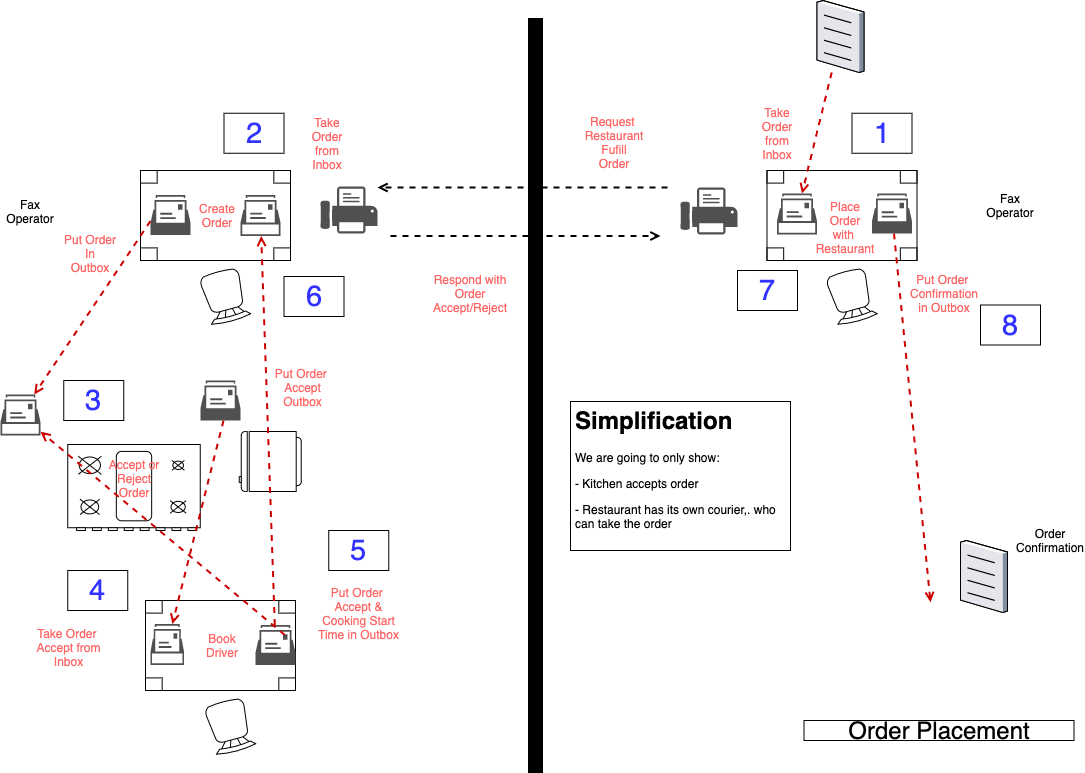

The diagram above was exported from draw.io. Its source (the exported page's mxGraphModel, read from the mxfile embedded in the PNG):
<mxGraphModel dx="1106" dy="830" grid="1" gridSize="10" guides="1" tooltips="1" connect="1" arrows="1" fold="1" page="1" pageScale="1" pageWidth="1169" pageHeight="827" math="0" shadow="0">
  <root>
    <mxCell id="0" />
    <mxCell id="1" parent="0" />
    <UserObject label="" tooltip="Inertia.&#10;Likely to face a resistance to change." id="BQTbwJKPUDemShiaECL7-1">
      <mxCell style="rounded=0;whiteSpace=wrap;html=1;strokeColor=#000000;strokeWidth=5;fillColor=#000000;fontSize=14;" parent="1" vertex="1">
        <mxGeometry x="580" y="40" width="10" height="750" as="geometry" />
      </mxCell>
    </UserObject>
    <mxCell id="BQTbwJKPUDemShiaECL7-2" value="" style="verticalLabelPosition=bottom;html=1;verticalAlign=top;align=center;shape=mxgraph.floorplan.table;" parent="1" vertex="1">
      <mxGeometry x="816.5" y="190" width="150" height="90" as="geometry" />
    </mxCell>
    <mxCell id="BQTbwJKPUDemShiaECL7-3" value="" style="verticalLabelPosition=bottom;html=1;verticalAlign=top;align=center;shape=mxgraph.floorplan.chair;rotation=-195;" parent="1" vertex="1">
      <mxGeometry x="880.5" y="290" width="41" height="52" as="geometry" />
    </mxCell>
    <mxCell id="BQTbwJKPUDemShiaECL7-4" value="" style="sketch=0;pointerEvents=1;shadow=0;dashed=0;html=1;strokeColor=none;fillColor=#505050;labelPosition=center;verticalLabelPosition=bottom;verticalAlign=top;outlineConnect=0;align=center;shape=mxgraph.office.concepts.mailbox2;" parent="1" vertex="1">
      <mxGeometry x="826.5" y="213" width="40" height="41" as="geometry" />
    </mxCell>
    <mxCell id="BQTbwJKPUDemShiaECL7-5" value="" style="sketch=0;pointerEvents=1;shadow=0;dashed=0;html=1;strokeColor=none;fillColor=#505050;labelPosition=center;verticalLabelPosition=bottom;verticalAlign=top;outlineConnect=0;align=center;shape=mxgraph.office.concepts.mailbox;" parent="1" vertex="1">
      <mxGeometry x="921.5" y="213" width="40" height="40" as="geometry" />
    </mxCell>
    <mxCell id="BQTbwJKPUDemShiaECL7-6" value="" style="sketch=0;pointerEvents=1;shadow=0;dashed=0;html=1;strokeColor=none;fillColor=#505050;labelPosition=center;verticalLabelPosition=bottom;verticalAlign=top;outlineConnect=0;align=center;shape=mxgraph.office.devices.fax;" parent="1" vertex="1">
      <mxGeometry x="730" y="207" width="57" height="47" as="geometry" />
    </mxCell>
    <mxCell id="BQTbwJKPUDemShiaECL7-7" value="" style="verticalLabelPosition=bottom;html=1;verticalAlign=top;align=center;shape=mxgraph.floorplan.table;" parent="1" vertex="1">
      <mxGeometry x="190" y="190" width="150" height="90" as="geometry" />
    </mxCell>
    <mxCell id="BQTbwJKPUDemShiaECL7-8" value="" style="verticalLabelPosition=bottom;html=1;verticalAlign=top;align=center;shape=mxgraph.floorplan.chair;rotation=-195;" parent="1" vertex="1">
      <mxGeometry x="254" y="290" width="41" height="52" as="geometry" />
    </mxCell>
    <mxCell id="BQTbwJKPUDemShiaECL7-9" value="" style="sketch=0;pointerEvents=1;shadow=0;dashed=0;html=1;strokeColor=none;fillColor=#505050;labelPosition=center;verticalLabelPosition=bottom;verticalAlign=top;outlineConnect=0;align=center;shape=mxgraph.office.concepts.mailbox2;" parent="1" vertex="1">
      <mxGeometry x="290" y="214.5" width="40" height="41" as="geometry" />
    </mxCell>
    <mxCell id="BQTbwJKPUDemShiaECL7-10" value="" style="sketch=0;pointerEvents=1;shadow=0;dashed=0;html=1;strokeColor=none;fillColor=#505050;labelPosition=center;verticalLabelPosition=bottom;verticalAlign=top;outlineConnect=0;align=center;shape=mxgraph.office.concepts.mailbox;" parent="1" vertex="1">
      <mxGeometry x="200" y="214.5" width="40" height="40" as="geometry" />
    </mxCell>
    <mxCell id="BQTbwJKPUDemShiaECL7-11" value="" style="sketch=0;pointerEvents=1;shadow=0;dashed=0;html=1;strokeColor=none;fillColor=#505050;labelPosition=center;verticalLabelPosition=bottom;verticalAlign=top;outlineConnect=0;align=center;shape=mxgraph.office.devices.fax;" parent="1" vertex="1">
      <mxGeometry x="370" y="206" width="57" height="47" as="geometry" />
    </mxCell>
    <mxCell id="BQTbwJKPUDemShiaECL7-12" value="&lt;font color=&quot;#ff6666&quot;&gt;Take Order from Inbox&lt;/font&gt;" style="text;html=1;strokeColor=none;fillColor=none;align=center;verticalAlign=middle;whiteSpace=wrap;rounded=0;" parent="1" vertex="1">
      <mxGeometry x="800" y="110" width="53.5" height="85.5" as="geometry" />
    </mxCell>
    <mxCell id="BQTbwJKPUDemShiaECL7-13" value="&lt;font color=&quot;#ff6666&quot;&gt;Request &lt;br&gt;Restaurant&lt;br&gt;Fufill&lt;br&gt;Order&lt;/font&gt;" style="text;html=1;strokeColor=none;fillColor=none;align=center;verticalAlign=middle;whiteSpace=wrap;rounded=0;" parent="1" vertex="1">
      <mxGeometry x="636.5" y="119" width="53.5" height="85.5" as="geometry" />
    </mxCell>
    <UserObject label="" tooltip="Point of change.&#10;How the map is changing e.g. competitive forces." id="BQTbwJKPUDemShiaECL7-14">
      <mxCell style="endArrow=open;dashed=1;html=1;strokeColor=#000000;endFill=0;strokeWidth=2;" parent="1" edge="1">
        <mxGeometry width="50" height="50" relative="1" as="geometry">
          <mxPoint x="717.0015662650603" y="207" as="sourcePoint" />
          <mxPoint x="427" y="207" as="targetPoint" />
        </mxGeometry>
      </mxCell>
    </UserObject>
    <UserObject label="" tooltip="Point of change.&#10;How the map is changing e.g. competitive forces." id="BQTbwJKPUDemShiaECL7-15">
      <mxCell style="endArrow=open;dashed=1;html=1;strokeColor=#000000;endFill=0;strokeWidth=2;" parent="1" edge="1">
        <mxGeometry width="50" height="50" relative="1" as="geometry">
          <mxPoint x="440" y="255.5" as="sourcePoint" />
          <mxPoint x="710" y="255.5" as="targetPoint" />
          <Array as="points">
            <mxPoint x="610" y="255.5" />
          </Array>
        </mxGeometry>
      </mxCell>
    </UserObject>
    <mxCell id="BQTbwJKPUDemShiaECL7-16" value="&lt;font color=&quot;#ff6666&quot;&gt;Take Order from Inbox&lt;/font&gt;" style="text;html=1;strokeColor=none;fillColor=none;align=center;verticalAlign=middle;whiteSpace=wrap;rounded=0;" parent="1" vertex="1">
      <mxGeometry x="350" y="120.5" width="53.5" height="85.5" as="geometry" />
    </mxCell>
    <mxCell id="BQTbwJKPUDemShiaECL7-17" value="&lt;font color=&quot;#ff6666&quot;&gt;Put Order &lt;br&gt;In Outbox&lt;/font&gt;" style="text;html=1;strokeColor=none;fillColor=none;align=center;verticalAlign=middle;whiteSpace=wrap;rounded=0;" parent="1" vertex="1">
      <mxGeometry x="113.25" y="230" width="53.5" height="85.5" as="geometry" />
    </mxCell>
    <mxCell id="BQTbwJKPUDemShiaECL7-18" value="&lt;font color=&quot;#ff6666&quot;&gt;Place Order&lt;br&gt;with&amp;nbsp;&lt;br&gt;Restaurant&lt;br&gt;&lt;/font&gt;" style="text;html=1;strokeColor=none;fillColor=none;align=center;verticalAlign=middle;whiteSpace=wrap;rounded=0;" parent="1" vertex="1">
      <mxGeometry x="868" y="204.5" width="53.5" height="85.5" as="geometry" />
    </mxCell>
    <mxCell id="BQTbwJKPUDemShiaECL7-19" value="Fax Operator" style="text;html=1;strokeColor=none;fillColor=none;align=center;verticalAlign=middle;whiteSpace=wrap;rounded=0;" parent="1" vertex="1">
      <mxGeometry x="60" y="220.5" width="40" height="20" as="geometry" />
    </mxCell>
    <mxCell id="BQTbwJKPUDemShiaECL7-20" value="Fax Operator" style="text;html=1;strokeColor=none;fillColor=none;align=center;verticalAlign=middle;whiteSpace=wrap;rounded=0;" parent="1" vertex="1">
      <mxGeometry x="1040" y="214.5" width="40" height="20" as="geometry" />
    </mxCell>
    <mxCell id="BQTbwJKPUDemShiaECL7-21" value="&lt;font color=&quot;#ff6666&quot;&gt;Put Order&amp;nbsp;&lt;br&gt;Confirmation&lt;br&gt;in Outbox&lt;/font&gt;" style="text;html=1;strokeColor=none;fillColor=none;align=center;verticalAlign=middle;whiteSpace=wrap;rounded=0;" parent="1" vertex="1">
      <mxGeometry x="966.5" y="270" width="53.5" height="85.5" as="geometry" />
    </mxCell>
    <mxCell id="BQTbwJKPUDemShiaECL7-22" value="&lt;font style=&quot;font-size: 29px&quot;&gt;1&lt;/font&gt;" style="text;html=1;strokeColor=default;fillColor=none;align=center;verticalAlign=middle;whiteSpace=wrap;rounded=0;fontColor=#3333FF;" parent="1" vertex="1">
      <mxGeometry x="901.5" y="132.75" width="60" height="40" as="geometry" />
    </mxCell>
    <mxCell id="BQTbwJKPUDemShiaECL7-23" value="&lt;font style=&quot;font-size: 29px&quot;&gt;2&lt;/font&gt;" style="text;html=1;strokeColor=default;fillColor=none;align=center;verticalAlign=middle;whiteSpace=wrap;rounded=0;fontColor=#3333FF;" parent="1" vertex="1">
      <mxGeometry x="273.5" y="132.75" width="60" height="40" as="geometry" />
    </mxCell>
    <mxCell id="BQTbwJKPUDemShiaECL7-24" value="&lt;font color=&quot;#ff6666&quot;&gt;Respond with Order Accept/Reject&lt;/font&gt;" style="text;html=1;strokeColor=none;fillColor=none;align=center;verticalAlign=middle;whiteSpace=wrap;rounded=0;" parent="1" vertex="1">
      <mxGeometry x="480" y="270" width="80" height="85.5" as="geometry" />
    </mxCell>
    <mxCell id="BQTbwJKPUDemShiaECL7-25" value="&lt;font style=&quot;font-size: 29px&quot;&gt;7&lt;/font&gt;" style="text;html=1;strokeColor=default;fillColor=none;align=center;verticalAlign=middle;whiteSpace=wrap;rounded=0;fontColor=#3333FF;" parent="1" vertex="1">
      <mxGeometry x="787" y="290" width="60" height="40" as="geometry" />
    </mxCell>
    <mxCell id="BQTbwJKPUDemShiaECL7-26" value="" style="verticalLabelPosition=bottom;sketch=0;aspect=fixed;html=1;verticalAlign=top;strokeColor=none;align=center;outlineConnect=0;shape=mxgraph.citrix.document;fillColor=#FF3333;" parent="1" vertex="1">
      <mxGeometry x="866.5" y="20" width="47" height="72" as="geometry" />
    </mxCell>
    <UserObject label="" tooltip="Point of change.&#10;How the map is changing e.g. competitive forces." id="BQTbwJKPUDemShiaECL7-27">
      <mxCell style="endArrow=open;dashed=1;html=1;strokeColor=#CC0000;endFill=0;strokeWidth=2;" parent="1" source="BQTbwJKPUDemShiaECL7-26" target="BQTbwJKPUDemShiaECL7-4" edge="1">
        <mxGeometry width="50" height="50" relative="1" as="geometry">
          <mxPoint x="927.8915662650602" y="164.5" as="sourcePoint" />
          <mxPoint x="853.7861445783133" y="373" as="targetPoint" />
        </mxGeometry>
      </mxCell>
    </UserObject>
    <mxCell id="BQTbwJKPUDemShiaECL7-28" value="Order Placement" style="text;html=1;strokeColor=default;fillColor=none;align=center;verticalAlign=middle;whiteSpace=wrap;rounded=0;fontColor=#000000;fontSize=24;" parent="1" vertex="1">
      <mxGeometry x="853.5" y="740" width="270" height="20" as="geometry" />
    </mxCell>
    <mxCell id="BQTbwJKPUDemShiaECL7-29" value="&lt;font color=&quot;#ff6666&quot;&gt;Create Order&lt;br&gt;&lt;/font&gt;" style="text;html=1;strokeColor=none;fillColor=none;align=center;verticalAlign=middle;whiteSpace=wrap;rounded=0;" parent="1" vertex="1">
      <mxGeometry x="240" y="191.75" width="53.5" height="85.5" as="geometry" />
    </mxCell>
    <mxCell id="BQTbwJKPUDemShiaECL7-30" value="" style="verticalLabelPosition=bottom;html=1;verticalAlign=top;align=center;shape=mxgraph.floorplan.range_2;" parent="1" vertex="1">
      <mxGeometry x="117.25" y="464" width="132.5" height="86" as="geometry" />
    </mxCell>
    <mxCell id="BQTbwJKPUDemShiaECL7-31" value="" style="verticalLabelPosition=bottom;html=1;verticalAlign=top;align=center;shape=mxgraph.floorplan.refrigerator;rotation=90;" parent="1" vertex="1">
      <mxGeometry x="289.75" y="450" width="60" height="62" as="geometry" />
    </mxCell>
    <mxCell id="BQTbwJKPUDemShiaECL7-32" value="" style="sketch=0;pointerEvents=1;shadow=0;dashed=0;html=1;strokeColor=none;fillColor=#505050;labelPosition=center;verticalLabelPosition=bottom;verticalAlign=top;outlineConnect=0;align=center;shape=mxgraph.office.concepts.mailbox2;" parent="1" vertex="1">
      <mxGeometry x="50" y="414" width="40" height="41" as="geometry" />
    </mxCell>
    <UserObject label="" tooltip="Point of change.&#10;How the map is changing e.g. competitive forces." id="BQTbwJKPUDemShiaECL7-33">
      <mxCell style="endArrow=open;dashed=1;html=1;strokeColor=#CC0000;endFill=0;strokeWidth=2;" parent="1" target="BQTbwJKPUDemShiaECL7-32" edge="1">
        <mxGeometry width="50" height="50" relative="1" as="geometry">
          <mxPoint x="199.99746478873237" y="240.5" as="sourcePoint" />
          <mxPoint x="170.34394366197137" y="361.5" as="targetPoint" />
        </mxGeometry>
      </mxCell>
    </UserObject>
    <mxCell id="BQTbwJKPUDemShiaECL7-34" value="&lt;font color=&quot;#ff6666&quot;&gt;Accept or Reject Order&lt;br&gt;&lt;/font&gt;" style="text;html=1;strokeColor=none;fillColor=none;align=center;verticalAlign=middle;whiteSpace=wrap;rounded=0;" parent="1" vertex="1">
      <mxGeometry x="156.75" y="455" width="53.5" height="85.5" as="geometry" />
    </mxCell>
    <mxCell id="BQTbwJKPUDemShiaECL7-35" value="" style="sketch=0;pointerEvents=1;shadow=0;dashed=0;html=1;strokeColor=none;fillColor=#505050;labelPosition=center;verticalLabelPosition=bottom;verticalAlign=top;outlineConnect=0;align=center;shape=mxgraph.office.concepts.mailbox;" parent="1" vertex="1">
      <mxGeometry x="250" y="400" width="40" height="40" as="geometry" />
    </mxCell>
    <mxCell id="BQTbwJKPUDemShiaECL7-37" value="&lt;font color=&quot;#ff6666&quot;&gt;Put Order &lt;br&gt;Accept&lt;br&gt;Outbox&lt;/font&gt;" style="text;html=1;strokeColor=none;fillColor=none;align=center;verticalAlign=middle;whiteSpace=wrap;rounded=0;" parent="1" vertex="1">
      <mxGeometry x="303.5" y="364.5" width="96.5" height="85.5" as="geometry" />
    </mxCell>
    <mxCell id="BQTbwJKPUDemShiaECL7-38" value="" style="verticalLabelPosition=bottom;html=1;verticalAlign=top;align=center;shape=mxgraph.floorplan.table;" parent="1" vertex="1">
      <mxGeometry x="195" y="620" width="150" height="90" as="geometry" />
    </mxCell>
    <mxCell id="BQTbwJKPUDemShiaECL7-39" value="" style="verticalLabelPosition=bottom;html=1;verticalAlign=top;align=center;shape=mxgraph.floorplan.chair;rotation=-195;" parent="1" vertex="1">
      <mxGeometry x="259" y="720" width="41" height="52" as="geometry" />
    </mxCell>
    <mxCell id="BQTbwJKPUDemShiaECL7-40" value="" style="sketch=0;pointerEvents=1;shadow=0;dashed=0;html=1;strokeColor=none;fillColor=#505050;labelPosition=center;verticalLabelPosition=bottom;verticalAlign=top;outlineConnect=0;align=center;shape=mxgraph.office.concepts.mailbox2;" parent="1" vertex="1">
      <mxGeometry x="200" y="643.5" width="33.5" height="41" as="geometry" />
    </mxCell>
    <mxCell id="BQTbwJKPUDemShiaECL7-41" value="" style="sketch=0;pointerEvents=1;shadow=0;dashed=0;html=1;strokeColor=none;fillColor=#505050;labelPosition=center;verticalLabelPosition=bottom;verticalAlign=top;outlineConnect=0;align=center;shape=mxgraph.office.concepts.mailbox;" parent="1" vertex="1">
      <mxGeometry x="305" y="644.5" width="40" height="40" as="geometry" />
    </mxCell>
    <mxCell id="BQTbwJKPUDemShiaECL7-42" value="&lt;font color=&quot;#ff6666&quot;&gt;Book Driver&lt;br&gt;&lt;/font&gt;" style="text;html=1;strokeColor=none;fillColor=none;align=center;verticalAlign=middle;whiteSpace=wrap;rounded=0;" parent="1" vertex="1">
      <mxGeometry x="245" y="621.75" width="53.5" height="85.5" as="geometry" />
    </mxCell>
    <UserObject label="" tooltip="Point of change.&#10;How the map is changing e.g. competitive forces." id="BQTbwJKPUDemShiaECL7-43">
      <mxCell style="endArrow=open;dashed=1;html=1;strokeColor=#CC0000;endFill=0;strokeWidth=2;" parent="1" target="BQTbwJKPUDemShiaECL7-40" edge="1">
        <mxGeometry width="50" height="50" relative="1" as="geometry">
          <mxPoint x="273.0074647887327" y="440" as="sourcePoint" />
          <mxPoint x="156.74684550602592" y="613.5" as="targetPoint" />
        </mxGeometry>
      </mxCell>
    </UserObject>
    <mxCell id="BQTbwJKPUDemShiaECL7-44" value="&lt;font color=&quot;#ff6666&quot;&gt;Take Order &lt;br&gt;Accept from Inbox&lt;/font&gt;" style="text;html=1;strokeColor=none;fillColor=none;align=center;verticalAlign=middle;whiteSpace=wrap;rounded=0;" parent="1" vertex="1">
      <mxGeometry x="70.25" y="624.5" width="96.5" height="85.5" as="geometry" />
    </mxCell>
    <UserObject label="" tooltip="Point of change.&#10;How the map is changing e.g. competitive forces." id="BQTbwJKPUDemShiaECL7-45">
      <mxCell style="endArrow=open;dashed=1;html=1;strokeColor=#CC0000;endFill=0;strokeWidth=2;" parent="1" source="BQTbwJKPUDemShiaECL7-41" target="BQTbwJKPUDemShiaECL7-9" edge="1">
        <mxGeometry width="50" height="50" relative="1" as="geometry">
          <mxPoint x="283.0074647887327" y="449.9999999999998" as="sourcePoint" />
          <mxPoint x="231.8985626257545" y="653.5" as="targetPoint" />
        </mxGeometry>
      </mxCell>
    </UserObject>
    <mxCell id="BQTbwJKPUDemShiaECL7-46" value="&lt;font color=&quot;#ff6666&quot;&gt;Put Order &lt;br&gt;Accept &amp;amp; Cooking Start Time in Outbox&lt;/font&gt;" style="text;html=1;strokeColor=none;fillColor=none;align=center;verticalAlign=middle;whiteSpace=wrap;rounded=0;" parent="1" vertex="1">
      <mxGeometry x="360" y="590" width="96.5" height="85.5" as="geometry" />
    </mxCell>
    <mxCell id="BQTbwJKPUDemShiaECL7-47" value="&lt;h1&gt;Simplification&lt;/h1&gt;&lt;p&gt;We are going to only show:&lt;/p&gt;&lt;p&gt;- Kitchen accepts order&lt;/p&gt;&lt;p&gt;- Restaurant has its own courier,. who can take the order&lt;/p&gt;" style="text;html=1;strokeColor=default;fillColor=none;spacing=5;spacingTop=-20;whiteSpace=wrap;overflow=hidden;rounded=0;" parent="1" vertex="1">
      <mxGeometry x="620" y="421" width="220" height="149" as="geometry" />
    </mxCell>
    <UserObject label="" tooltip="Point of change.&#10;How the map is changing e.g. competitive forces." id="BQTbwJKPUDemShiaECL7-48">
      <mxCell style="endArrow=open;dashed=1;html=1;strokeColor=#CC0000;endFill=0;strokeWidth=2;" parent="1" source="BQTbwJKPUDemShiaECL7-5" edge="1">
        <mxGeometry width="50" height="50" relative="1" as="geometry">
          <mxPoint x="1031.1074647887326" y="418.2499999999998" as="sourcePoint" />
          <mxPoint x="979.9985626257545" y="621.75" as="targetPoint" />
        </mxGeometry>
      </mxCell>
    </UserObject>
    <mxCell id="BQTbwJKPUDemShiaECL7-49" value="" style="verticalLabelPosition=bottom;sketch=0;aspect=fixed;html=1;verticalAlign=top;strokeColor=none;align=center;outlineConnect=0;shape=mxgraph.citrix.document;fillColor=#FF3333;" parent="1" vertex="1">
      <mxGeometry x="1010" y="560" width="47" height="72" as="geometry" />
    </mxCell>
    <mxCell id="BQTbwJKPUDemShiaECL7-50" value="&lt;font style=&quot;font-size: 29px&quot;&gt;3&lt;/font&gt;" style="text;html=1;strokeColor=default;fillColor=none;align=center;verticalAlign=middle;whiteSpace=wrap;rounded=0;fontColor=#3333FF;" parent="1" vertex="1">
      <mxGeometry x="113.25" y="400" width="60" height="40" as="geometry" />
    </mxCell>
    <mxCell id="BQTbwJKPUDemShiaECL7-51" value="&lt;font style=&quot;font-size: 29px&quot;&gt;4&lt;/font&gt;" style="text;html=1;strokeColor=default;fillColor=none;align=center;verticalAlign=middle;whiteSpace=wrap;rounded=0;fontColor=#3333FF;" parent="1" vertex="1">
      <mxGeometry x="117.25" y="590" width="60" height="40" as="geometry" />
    </mxCell>
    <mxCell id="BQTbwJKPUDemShiaECL7-52" value="&lt;font style=&quot;font-size: 29px&quot;&gt;6&lt;/font&gt;" style="text;html=1;strokeColor=default;fillColor=none;align=center;verticalAlign=middle;whiteSpace=wrap;rounded=0;fontColor=#3333FF;" parent="1" vertex="1">
      <mxGeometry x="333.5" y="296" width="60" height="40" as="geometry" />
    </mxCell>
    <mxCell id="BQTbwJKPUDemShiaECL7-53" value="&lt;font style=&quot;font-size: 29px&quot;&gt;8&lt;/font&gt;" style="text;html=1;strokeColor=default;fillColor=none;align=center;verticalAlign=middle;whiteSpace=wrap;rounded=0;fontColor=#3333FF;" parent="1" vertex="1">
      <mxGeometry x="1030" y="324.5" width="60" height="40" as="geometry" />
    </mxCell>
    <mxCell id="BQTbwJKPUDemShiaECL7-54" value="Order Confirmation" style="text;html=1;strokeColor=none;fillColor=none;align=center;verticalAlign=middle;whiteSpace=wrap;rounded=0;" parent="1" vertex="1">
      <mxGeometry x="1080" y="550" width="40" height="20" as="geometry" />
    </mxCell>
    <UserObject label="" tooltip="Point of change.&#10;How the map is changing e.g. competitive forces." id="BQTbwJKPUDemShiaECL7-55">
      <mxCell style="endArrow=open;dashed=1;html=1;strokeColor=#CC0000;endFill=0;strokeWidth=2;" parent="1" target="BQTbwJKPUDemShiaECL7-32" edge="1">
        <mxGeometry width="50" height="50" relative="1" as="geometry">
          <mxPoint x="334.3015133876602" y="654.5" as="sourcePoint" />
          <mxPoint x="320.71594877764846" y="265.4999999999998" as="targetPoint" />
        </mxGeometry>
      </mxCell>
    </UserObject>
    <mxCell id="BQTbwJKPUDemShiaECL7-56" value="&lt;font style=&quot;font-size: 29px&quot;&gt;5&lt;/font&gt;" style="text;html=1;strokeColor=default;fillColor=none;align=center;verticalAlign=middle;whiteSpace=wrap;rounded=0;fontColor=#3333FF;" parent="1" vertex="1">
      <mxGeometry x="378.25" y="550" width="60" height="40" as="geometry" />
    </mxCell>
  </root>
</mxGraphModel>